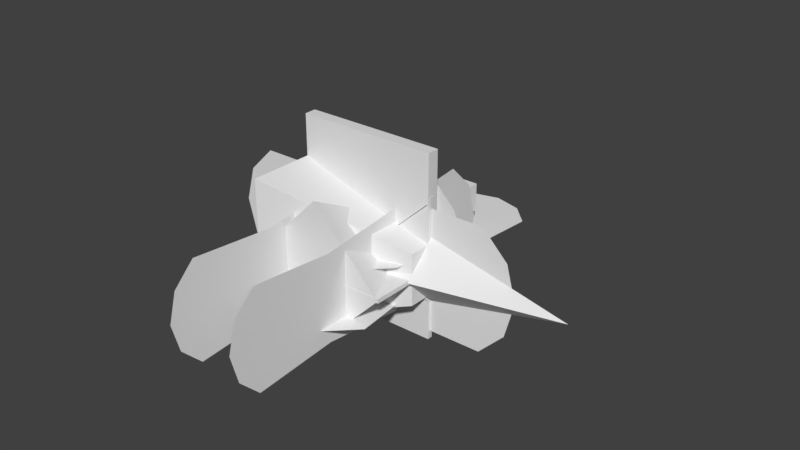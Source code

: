 # Source: rig.blend  (saved by Blender 2.83.18; exported with 4.5.12 LTS)
import bpy
from mathutils import Matrix  # noqa: F401  (used for matrix-valued properties, if any)

bpy.ops.wm.read_factory_settings(use_empty=True)
scene = bpy.context.scene
scene.name = 'Scene'

# ---- collections
col_mesh = bpy.data.collections.new('Mesh'); scene.collection.children.link(col_mesh)
col_rig = bpy.data.collections.new('Rig'); scene.collection.children.link(col_rig)
col_extras = bpy.data.collections.new('Extras'); scene.collection.children.link(col_extras)

# ---- world
world_world = bpy.data.worlds.new('World'); scene.world = world_world
world_world.color = (0.05088, 0.05088, 0.05088)
world_world.use_sun_shadow = False
world_world.sun_shadow_jitter_overblur = 0.0
world_world.cycles.sampling_method = 'MANUAL'

# ---- meshes
me_cylinder_031 = bpy.data.meshes.new('Cylinder.031')
me_cylinder_031.from_pydata([(1.761, -5.96e-08, -0.8908), (2.127, -2.98e-08, -0.5248), (2.261, -4.967e-09, -0.02482), (2.127, 0.0, 0.4752), (1.761, 5.96e-08, 0.8412), (-1.761, 5.96e-08, 0.8412), (-2.127, 0.0, 0.4752), (-2.261, -4.967e-09, -0.02482), (-2.127, -2.98e-08, -0.5248), (-1.761, -5.96e-08, -0.8908)], [], [(0, 9, 8, 7, 6, 5, 4, 3, 2, 1)])
me_cylinder_031.use_remesh_preserve_volume = False
me_cylinder_031.use_remesh_preserve_attributes = False
me_cylinder_031.use_mirror_x = True
me_cylinder_031.update()
me_cube_020 = bpy.data.meshes.new('Cube.020')
me_cube_020.from_pydata([(-0.2056, -0.2056, -0.2056), (-0.2056, -0.2056, 0.2056), (-0.2056, 2.031, -0.2056), (-0.2056, 2.031, 0.2056), (0.2056, -0.2056, -0.2056), (0.2056, -0.2056, 0.2056), (0.2056, 2.031, -0.2056), (0.2056, 2.031, 0.2056)], [], [(0, 1, 3, 2), (2, 3, 7, 6), (6, 7, 5, 4), (4, 5, 1, 0), (2, 6, 4, 0), (7, 3, 1, 5)])
me_cube_020.use_remesh_preserve_volume = False
me_cube_020.use_remesh_preserve_attributes = False
me_cube_020.use_mirror_vertex_groups = False
me_cube_020.update()
me_cube_019 = bpy.data.meshes.new('Cube.019')
me_cube_019.from_pydata([(-1.0, -0.06506, -0.4155), (-1.0, -0.06506, 1.585), (-1.0, 0.1036, -0.4155), (-1.0, 0.1036, 1.585), (1.0, -0.06506, -0.4155), (1.0, -0.06506, 1.585), (1.0, 0.1036, -0.4155), (1.0, 0.1036, 1.585)], [], [(0, 1, 3, 2), (2, 3, 7, 6), (6, 7, 5, 4), (4, 5, 1, 0), (2, 6, 4, 0), (7, 3, 1, 5)])
me_cube_019.use_remesh_preserve_volume = False
me_cube_019.use_remesh_preserve_attributes = False
me_cube_019.use_mirror_vertex_groups = False
me_cube_019.update()
me_cube_018 = bpy.data.meshes.new('Cube.018')
me_cube_018.from_pydata([(1.003, -0.03753, 1.003), (1.003, -0.03753, -1.003), (1.003, 0.03753, 1.003), (1.003, 0.03753, -1.003), (-1.003, -0.03753, 1.003), (-1.003, -0.03753, -1.003), (-1.003, 0.03753, 1.003), (-1.003, 0.03753, -1.003), (0.0, 0.04383, 0.957), (0.1347, 0.04383, 0.6876), (-0.1347, 0.04383, 0.6876)], [], [(0, 1, 3, 2), (2, 3, 7, 6), (6, 7, 5, 4), (4, 5, 1, 0), (2, 6, 4, 0), (7, 3, 1, 5), (8, 10, 9)])
me_cube_018.use_remesh_preserve_volume = False
me_cube_018.use_remesh_preserve_attributes = False
me_cube_018.use_mirror_vertex_groups = False
me_cube_018.update()
me_cube_003 = bpy.data.meshes.new('Cube.003')
me_cube_003.from_pydata([(1.003, 1.003, 0.03004), (1.003, -1.003, 0.03004), (1.003, 1.003, -0.03004), (1.003, -1.003, -0.03004), (-1.003, 1.003, 0.03004), (-1.003, -1.003, 0.03004), (-1.003, 1.003, -0.03004), (-1.003, -1.003, -0.03004)], [], [(0, 1, 3, 2), (2, 3, 7, 6), (6, 7, 5, 4), (4, 5, 1, 0), (2, 6, 4, 0), (7, 3, 1, 5)])
me_cube_003.use_remesh_preserve_volume = False
me_cube_003.use_remesh_preserve_attributes = False
me_cube_003.use_mirror_vertex_groups = False
me_cube_003.update()
me_circle_010 = bpy.data.meshes.new('Circle.010')
me_circle_010.from_pydata([(8.882e-16, -2.384e-07, -1.0), (-0.5, -1.788e-07, -0.866), (-0.866, -1.49e-07, -0.5), (-1.0, -1.391e-07, -9.537e-08), (-0.866, -1.192e-07, 0.5), (-0.5, -1.192e-07, 0.866), (-1.51e-07, -1.192e-07, 1.0), (0.5, -1.192e-07, 0.866), (0.866, -1.192e-07, 0.5), (1.0, -1.391e-07, 3.258e-07), (0.866, -1.49e-07, -0.5), (0.5, -1.788e-07, -0.866)], [], [(8, 9, 10, 11, 0, 1, 2, 3, 4, 5, 6, 7)])
me_circle_010.use_remesh_preserve_volume = False
me_circle_010.use_remesh_preserve_attributes = False
me_circle_010.use_mirror_vertex_groups = False
me_circle_010.update()
me_circle_009 = bpy.data.meshes.new('Circle.009')
me_circle_009.from_pydata([(-3.391e-10, -2.399e-07, -1.016), (-0.5079, -1.793e-07, -0.8797), (-0.8797, -1.49e-07, -0.5079), (-1.016, -1.389e-07, -9.721e-08), (-0.8797, -1.188e-07, 0.5079), (-0.5079, -1.188e-07, 0.8797), (-1.537e-07, -1.188e-07, 1.016), (0.5079, -1.188e-07, 0.8797), (0.8797, -1.188e-07, 0.5079), (1.016, -1.389e-07, 3.307e-07), (0.8797, -1.49e-07, -0.5079), (0.5079, -1.793e-07, -0.8797), (-0.2619, -2.115e-07, -0.9775), (-0.7156, -1.647e-07, -0.7156), (-0.9775, -1.439e-07, -0.2619), (-0.9775, -1.283e-07, 0.2619), (-0.7156, -1.179e-07, 0.7156), (-0.2619, -1.179e-07, 0.9775), (0.2619, -1.179e-07, 0.9775), (0.7156, -1.179e-07, 0.7156), (0.9775, -1.283e-07, 0.2619), (0.9775, -1.439e-07, -0.2619), (0.7156, -1.647e-07, -0.7156), (0.2619, -2.115e-07, -0.9775), (-1.537e-07, -1.188e-07, 1.438), (-0.2619, -1.179e-07, 1.078), (0.2619, -1.179e-07, 1.078)], [], [(8, 20, 9, 21, 10, 22, 11, 23, 0, 12, 1, 13, 2, 14, 3, 15, 4, 16, 5, 17, 6, 18, 7, 19), (24, 26, 25)])
me_circle_009.use_remesh_preserve_volume = False
me_circle_009.use_remesh_preserve_attributes = False
me_circle_009.use_mirror_vertex_groups = False
me_circle_009.update()
me_circle_008 = bpy.data.meshes.new('Circle.008')
me_circle_008.from_pydata([(-1.377e-09, 0.9964, 0.1878), (-0.5, 0.8625, 0.1878), (-0.866, 0.4964, 0.1878), (-1.0, -0.003553, 0.1878), (-0.866, -0.5036, 0.1878), (-0.5, -0.8696, 0.1878), (2.247e-08, -1.004, 0.1878), (0.5, -0.8696, 0.1878), (0.866, -0.5036, 0.1878), (1.0, -0.003553, 0.1878), (0.866, 0.4964, 0.1878), (0.5, 0.8625, 0.1878), (-0.09774, 0.8625, 0.1153), (0.09774, 0.8625, 0.1153), (-0.09774, 0.8625, -0.1075), (0.09774, 0.8625, -0.1075), (-0.1437, 0.8625, -0.1075), (0.1437, 0.8625, -0.1075), (2.385e-07, 0.8625, -0.27)], [], [(8, 9, 10, 11, 0, 1, 2, 3, 4, 5, 6, 7), (14, 12, 13, 15), (16, 14, 15, 17, 18)])
me_circle_008.use_remesh_preserve_volume = False
me_circle_008.use_remesh_preserve_attributes = False
me_circle_008.use_mirror_vertex_groups = False
me_circle_008.update()
me_circle_007 = bpy.data.meshes.new('Circle.007')
me_circle_007.from_pydata([(3.074e-07, 0.9964, 1.192e-07), (0.5, 0.8625, 5.96e-08), (0.866, 0.4964, 5.96e-08), (1.0, -0.003553, 1.49e-08), (0.866, -0.5036, -2.98e-08), (0.5, -0.8696, -5.96e-08), (2.835e-07, -1.004, -5.96e-08), (-0.5, -0.8696, -5.96e-08), (-0.866, -0.5036, -5.96e-08), (-1.0, -0.003553, 1.49e-08), (-0.866, 0.4964, 2.98e-08), (-0.5, 0.8625, 5.96e-08), (0.09774, 0.8625, 0.07252), (-0.09774, 0.8625, 0.07252), (0.09774, 0.8625, 0.2953), (-0.09774, 0.8625, 0.2953), (0.1437, 0.8625, 0.2953), (-0.1437, 0.8625, 0.2953), (2.743e-08, 0.8625, 0.4578)], [], [(8, 9, 10, 11, 0, 1, 2, 3, 4, 5, 6, 7), (14, 12, 13, 15), (16, 14, 15, 17, 18)])
me_circle_007.use_remesh_preserve_volume = False
me_circle_007.use_remesh_preserve_attributes = False
me_circle_007.use_mirror_vertex_groups = False
me_circle_007.update()
me_circle_006 = bpy.data.meshes.new('Circle.006')
me_circle_006.from_pydata([(3.553e-15, -1.0, 1.192e-07), (-0.5, -0.866, 5.96e-08), (-0.866, -0.5, 5.96e-08), (-1.0, -2.626e-07, 1.159e-08), (-0.866, 0.5, -2.98e-08), (-0.5, 0.866, -5.96e-08), (-1.51e-07, 1.0, -5.96e-08), (0.5, 0.866, -5.96e-08), (0.866, 0.5, -5.96e-08), (1.0, 1.586e-07, 1.159e-08), (0.866, -0.5, 2.98e-08), (0.5, -0.866, 5.96e-08)], [], [(8, 9, 10, 11, 0, 1, 2, 3, 4, 5, 6, 7)])
me_circle_006.use_remesh_preserve_volume = False
me_circle_006.use_remesh_preserve_attributes = False
me_circle_006.use_mirror_vertex_groups = False
me_circle_006.update()
me_circle_005 = bpy.data.meshes.new('Circle.005')
me_circle_005.from_pydata([(1.761e-16, -4.726e-08, -0.1982), (-0.09912, -3.545e-08, -0.1717), (-0.1717, -2.954e-08, -0.09912), (-0.1982, -2.757e-08, -1.89e-08), (-0.1717, -2.363e-08, 0.09912), (-0.09912, -2.363e-08, 0.1717), (-2.993e-08, -2.363e-08, 0.1982), (0.09912, -2.363e-08, 0.1717), (0.1717, -2.363e-08, 0.09912), (0.1982, -2.757e-08, 6.459e-08), (0.1717, -2.954e-08, -0.09912), (0.09912, -3.545e-08, -0.1717), (-1.74e-08, 0.7683, -0.8932), (-0.4466, 0.7683, -0.7735), (-0.7735, 0.7683, -0.4466), (-0.7735, 0.7683, 0.4466), (-0.4466, 0.7683, 0.7735), (-1.523e-07, 0.7683, 0.8932), (0.4466, 0.7683, 0.7735), (0.7735, 0.7683, 0.4466), (0.7735, 0.7683, -0.4466), (0.4466, 0.7683, -0.7735), (-0.8932, 0.7683, -8.941e-08), (0.8932, 0.7683, 2.906e-07)], [(3, 22), (9, 23)], [(8, 9, 10, 11, 0, 1, 2, 3, 4, 5, 6, 7), (16, 17, 18, 19, 23, 20, 21, 12, 13, 14, 22, 15)])
me_circle_005.use_remesh_preserve_volume = False
me_circle_005.use_remesh_preserve_attributes = False
me_circle_005.use_mirror_vertex_groups = False
me_circle_005.update()
me_cylinder_030 = bpy.data.meshes.new('Cylinder.030')
me_cylinder_030.from_pydata([(0.7077, 2.475, -0.394), (0.4096, 2.774, -0.394), (0.002432, 2.883, -0.394), (-0.4048, 2.774, -0.394), (-0.7029, 2.475, -0.394), (-0.8636, -1.093, -0.394), (-0.4976, -1.459, -0.394), (0.002432, -1.593, -0.394), (0.5024, -1.459, -0.394), (0.8685, -1.093, -0.394), (-0.6066, 1.288, -0.394), (0.6115, 1.288, -0.394)], [], [(11, 9, 8, 7, 6, 5, 10), (0, 11, 10, 4, 3, 2, 1)])
me_cylinder_030.use_remesh_preserve_volume = False
me_cylinder_030.use_remesh_preserve_attributes = False
me_cylinder_030.use_mirror_vertex_groups = False
me_cylinder_030.update()
me_cylinder_029 = bpy.data.meshes.new('Cylinder.029')
me_cylinder_029.from_pydata([(-0.4929, -2.475, -0.7301), (-0.4929, -2.774, -0.432), (-0.4929, -2.883, -0.02482), (-0.4929, -2.774, 0.3824), (-0.4929, -2.475, 0.6805), (-0.4929, 1.093, 0.8412), (-0.4929, 1.459, 0.4752), (-0.4929, 1.593, -0.02482), (-0.4929, 1.459, -0.5248), (-0.4929, 1.093, -0.8908), (-0.4929, -1.288, 0.5842), (-0.4929, -1.288, -0.6339)], [], [(11, 9, 8, 7, 6, 5, 10), (0, 11, 10, 4, 3, 2, 1)])
me_cylinder_029.use_remesh_preserve_volume = False
me_cylinder_029.use_remesh_preserve_attributes = False
me_cylinder_029.use_mirror_vertex_groups = False
me_cylinder_029.update()
me_cylinder_026 = bpy.data.meshes.new('Cylinder.026')
me_cylinder_026.from_pydata([(0.4929, -2.475, -0.7301), (0.4929, -2.774, -0.432), (0.4929, -2.883, -0.02482), (0.4929, -2.774, 0.3824), (0.4929, -2.475, 0.6805), (0.4929, 1.093, 0.8412), (0.4929, 1.459, 0.4752), (0.4929, 1.593, -0.02482), (0.4929, 1.459, -0.5248), (0.4929, 1.093, -0.8908), (0.4929, -1.288, 0.5842), (0.4929, -1.288, -0.6339)], [], [(11, 9, 8, 7, 6, 5, 10), (0, 11, 10, 4, 3, 2, 1)])
me_cylinder_026.use_remesh_preserve_volume = False
me_cylinder_026.use_remesh_preserve_attributes = False
me_cylinder_026.use_mirror_vertex_groups = False
me_cylinder_026.update()
me_cube_017 = bpy.data.meshes.new('Cube.017')
me_cube_017.from_pydata([(0.0, 1.0, 1.573), (-0.3827, 0.9239, 1.573), (-0.7071, 0.7071, 1.573), (-0.9239, 0.3827, 1.573), (-1.0, -4.371e-08, 1.573), (-0.9239, -0.3827, 1.573), (-0.7071, -0.7071, 1.573), (-0.3827, -0.9239, 1.573), (-1.51e-07, -1.0, 1.573), (0.3827, -0.9239, 1.573), (0.7071, -0.7071, 1.573), (0.9239, -0.3827, 1.573), (1.0, 1.192e-08, 1.573), (0.9239, 0.3827, 1.573), (0.7071, 0.7071, 1.573), (0.3827, 0.9239, 1.573)], [(1, 0), (2, 1), (3, 2), (4, 3), (5, 4), (6, 5), (7, 6), (8, 7), (9, 8), (10, 9), (11, 10), (12, 11), (13, 12), (14, 13), (15, 14), (0, 15)], [])
_uv = me_cube_017.uv_layers.new(name='UVMap')
_uv.uv.foreach_set('vector', [])
me_cube_017.use_remesh_preserve_volume = False
me_cube_017.use_remesh_preserve_attributes = False
me_cube_017.use_mirror_vertex_groups = False
me_cube_017.update()
me_cube_016 = bpy.data.meshes.new('Cube.016')
me_cube_016.from_pydata([(0.0, 1.573, -1.0), (-0.3827, 1.573, -0.9239), (-0.7071, 1.573, -0.7071), (-0.9239, 1.573, -0.3827), (-1.0, 1.573, -2.506e-08), (-0.9239, 1.573, 0.3827), (-0.7071, 1.573, 0.7071), (-0.3827, 1.573, 0.9239), (-1.51e-07, 1.573, 1.0), (0.3827, 1.573, 0.9239), (0.7071, 1.573, 0.7071), (0.9239, 1.573, 0.3827), (1.0, 1.573, -8.069e-08), (0.9239, 1.573, -0.3827), (0.7071, 1.573, -0.7071), (0.3827, 1.573, -0.9239)], [(1, 0), (2, 1), (3, 2), (4, 3), (5, 4), (6, 5), (7, 6), (8, 7), (9, 8), (10, 9), (11, 10), (12, 11), (13, 12), (14, 13), (15, 14), (0, 15)], [])
_uv = me_cube_016.uv_layers.new(name='UVMap')
_uv.uv.foreach_set('vector', [])
me_cube_016.use_remesh_preserve_volume = False
me_cube_016.use_remesh_preserve_attributes = False
me_cube_016.use_mirror_vertex_groups = False
me_cube_016.update()
me_cylinder_025 = bpy.data.meshes.new('Cylinder.025')
me_cylinder_025.from_pydata([(2.854e-17, -0.06427, -0.06427), (0.0, 2.029, -0.06427), (0.05566, -0.06427, -0.03213), (0.05566, 2.029, -0.03213), (0.05566, -0.06427, 0.03213), (0.05566, 2.029, 0.03213), (-5.618e-09, -0.06427, 0.06427), (-5.618e-09, 2.029, 0.06427), (-0.05566, -0.06427, 0.03213), (-0.05566, 2.029, 0.03213), (-0.05566, -0.06427, -0.03213), (-0.05566, 2.029, -0.03213)], [], [(0, 1, 3, 2), (2, 3, 5, 4), (4, 5, 7, 6), (6, 7, 9, 8), (3, 1, 11, 9, 7, 5), (8, 9, 11, 10), (10, 11, 1, 0), (0, 2, 4, 6, 8, 10)])
me_cylinder_025.use_remesh_preserve_volume = False
me_cylinder_025.use_remesh_preserve_attributes = False
me_cylinder_025.use_mirror_vertex_groups = False
me_cylinder_025.update()
me_cube_015 = bpy.data.meshes.new('Cube.015')
me_cube_015.from_pydata([(2.835, 0.4381, 0.006751), (2.668, 0.4047, 0.006751), (2.526, 0.3098, 0.006751), (2.431, 0.1676, 0.006751), (2.397, 1.976e-07, 0.006751), (2.431, -0.1676, 0.006751), (2.526, -0.3098, 0.006751), (2.668, -0.4047, 0.006751), (2.835, -0.4381, 0.006751), (3.003, -0.4047, 0.006751), (3.145, -0.3098, 0.006751), (3.24, -0.1676, 0.006751), (3.273, 2.22e-07, 0.006751), (3.24, 0.1676, 0.006751), (3.145, 0.3098, 0.006751), (3.003, 0.4047, 0.006751), (2.363, 1.976e-07, 0.006751), (-0.005453, 1.976e-07, 0.006751)], [(1, 0), (2, 1), (3, 2), (4, 3), (5, 4), (6, 5), (7, 6), (8, 7), (9, 8), (10, 9), (11, 10), (12, 11), (13, 12), (14, 13), (15, 14), (0, 15), (16, 17)], [])
_uv = me_cube_015.uv_layers.new(name='UVMap')
_uv.uv.foreach_set('vector', [])
me_cube_015.use_remesh_preserve_volume = False
me_cube_015.use_remesh_preserve_attributes = False
me_cube_015.use_mirror_vertex_groups = False
me_cube_015.update()
me_cone_001 = bpy.data.meshes.new('Cone.001')
me_cone_001.from_pydata([(4.441e-16, -1.0, -1.0), (-2.22e-16, 1.0, 0.0), (1.0, -1.0, 1.192e-07), (-8.742e-08, -1.0, 1.0), (-1.0, -1.0, 0.0)], [], [(0, 1, 2), (2, 1, 3), (3, 1, 4), (4, 1, 0), (0, 2, 3, 4)])
me_cone_001.use_remesh_preserve_volume = False
me_cone_001.use_remesh_preserve_attributes = False
me_cone_001.use_mirror_vertex_groups = False
me_cone_001.update()
me_cube_013 = bpy.data.meshes.new('Cube.013')
me_cube_013.from_pydata([(-1.0, -1.0, -1.0), (-1.0, -1.0, 1.0), (-1.0, 1.0, -1.0), (-1.0, 1.0, 1.0), (1.0, -0.3613, -0.3613), (1.0, -0.3613, 0.3613), (1.0, 0.3613, -0.3613), (1.0, 0.3613, 0.3613)], [], [(0, 1, 3, 2), (2, 3, 7, 6), (6, 7, 5, 4), (4, 5, 1, 0), (2, 6, 4, 0), (7, 3, 1, 5)])
me_cube_013.use_remesh_preserve_volume = False
me_cube_013.use_remesh_preserve_attributes = False
me_cube_013.use_mirror_vertex_groups = False
me_cube_013.update()
me_circle_003 = bpy.data.meshes.new('Circle.003')
me_circle_003.from_pydata([(-1.141e-07, -1.424e-07, 0.9496), (-0.1013, -1.304e-07, 0.9767), (-0.1754, -1.243e-07, 1.051), (-0.2026, -1.223e-07, 1.152), (-0.1754, -1.183e-07, 1.253), (-0.1013, -1.183e-07, 1.328), (-1.447e-07, -1.183e-07, 1.355), (0.1013, -1.183e-07, 1.328), (0.1754, -1.183e-07, 1.253), (0.2026, -1.223e-07, 1.152), (0.1754, -1.243e-07, 1.051), (0.1013, -1.304e-07, 0.9767), (-0.05223, -1.368e-07, 0.9572), (-0.1427, -1.274e-07, 1.009), (-0.1949, -1.233e-07, 1.1), (-0.1949, -1.202e-07, 1.204), (-0.1427, -1.181e-07, 1.295), (-0.05223, -1.181e-07, 1.347), (0.05223, -1.181e-07, 1.347), (0.1427, -1.181e-07, 1.295), (0.1949, -1.202e-07, 1.204), (0.1949, -1.233e-07, 1.1), (0.1427, -1.274e-07, 1.009), (0.05223, -1.368e-07, 0.9572), (-1.447e-07, -1.183e-07, 0.003233), (-0.05223, -1.181e-07, 0.8673), (0.05223, -1.181e-07, 0.8673)], [], [(8, 20, 9, 21, 10, 22, 11, 23, 0, 12, 1, 13, 2, 14, 3, 15, 4, 16, 5, 17, 6, 18, 7, 19), (24, 26, 25)])
me_circle_003.use_remesh_preserve_volume = False
me_circle_003.use_remesh_preserve_attributes = False
me_circle_003.use_mirror_vertex_groups = False
me_circle_003.update()
me_sphere_002 = bpy.data.meshes.new('Sphere.002')
me_sphere_002.from_pydata([(0.0, 0.7071, 0.7071), (0.0, 0.9239, 0.3827), (0.0, 0.9239, -0.3827), (0.0, 0.3827, -0.9239), (0.3827, 0.9239, -4.371e-08), (0.7071, 0.7071, -4.371e-08), (0.9239, 0.3827, -4.371e-08), (1.0, 1.149e-08, -4.371e-08), (0.9239, -0.3827, -4.371e-08), (0.7071, -0.7071, -4.371e-08), (0.3827, -0.9239, -4.371e-08), (-7.268e-08, -0.3827, 0.9239), (-2.664e-07, -0.7071, 0.7071), (-2.962e-07, -0.9239, 0.3827), (-3.26e-07, -1.0, -4.371e-08), (-2.962e-07, -0.9239, -0.3827), (-2.664e-07, -0.7071, -0.7071), (-1.621e-07, -0.3827, -0.9239), (-0.3827, -0.9239, -4.371e-08), (-0.7071, -0.7071, -4.371e-08), (-0.9239, -0.3827, -4.371e-08), (-1.0, 6.075e-07, -4.371e-08), (-0.9239, 0.3827, -4.371e-08), (-0.7071, 0.7071, -4.371e-08), (-0.3827, 0.9239, -4.371e-08), (-6.75e-14, 5.063e-14, 1.0), (1.061e-07, 0.3827, 0.9239), (6.575e-07, 1.0, -4.371e-08), (4.34e-07, 0.7071, -0.7071), (0.0, 1.51e-07, -1.0)], [(0, 1), (4, 5), (6, 5), (7, 6), (7, 8), (8, 9), (10, 9), (11, 12), (12, 13), (13, 14), (14, 15), (15, 16), (16, 17), (14, 10), (14, 18), (19, 18), (20, 19), (20, 21), (21, 22), (23, 22), (24, 23), (25, 26), (24, 27), (26, 0), (1, 27), (27, 2), (2, 28), (28, 3), (3, 29), (4, 27), (25, 11), (17, 29)], [])
_uv = me_sphere_002.uv_layers.new(name='UVMap')
_uv.uv.foreach_set('vector', [])
me_sphere_002.use_remesh_fix_poles = True
me_sphere_002.use_remesh_preserve_attributes = False
me_sphere_002.use_mirror_vertex_groups = False
me_sphere_002.update()
me_cube_005 = bpy.data.meshes.new('Cube.005')
me_cube_005.from_pydata([(-1.0, -0.1046, 0.9265), (-0.9239, -0.1046, 1.309), (-0.7071, -0.1046, 1.634), (-0.3827, -0.1046, 1.85), (-1.51e-07, -0.1046, 1.926), (0.3827, -0.1046, 1.85), (0.7071, -0.1046, 1.634), (0.9239, -0.1046, 1.309), (1.0, -0.1046, 0.9265), (-1.0, 0.1003, 0.9265), (-0.9239, 0.1003, 1.309), (-0.7071, 0.1003, 1.634), (-0.3827, 0.1003, 1.85), (-1.51e-07, 0.1003, 1.926), (0.3827, 0.1003, 1.85), (0.7071, 0.1003, 1.634), (0.9239, 0.1003, 1.309), (1.0, 0.1003, 0.9265), (0.0, -0.1046, -0.003246), (0.0, 0.1003, -0.003246)], [(1, 0), (2, 1), (3, 2), (4, 3), (5, 4), (6, 5), (7, 6), (8, 7), (10, 9), (11, 10), (12, 11), (13, 12), (14, 13), (15, 14), (16, 15), (17, 16)], [(0, 9, 19, 18), (17, 8, 18, 19)])
_uv = me_cube_005.uv_layers.new(name='UVMap')
_uv.uv.foreach_set('vector', [0.0, 0.0, 0.0, 0.0, 0.0, 0.0, 0.0, 0.0, 0.0, 0.0, 0.0, 0.0, 0.0, 0.0, 0.0, 0.0])
me_cube_005.use_remesh_preserve_volume = False
me_cube_005.use_remesh_preserve_attributes = False
me_cube_005.use_mirror_vertex_groups = False
me_cube_005.update()
me_rig_shape_bone_x = bpy.data.meshes.new('rig.shape.bone.x')
me_rig_shape_bone_x.from_pydata([(-1.0, -8.663e-17, -2.091e-16), (2.992, 1.73e-16, 4.176e-16), (0.0, 0.0, -0.6747), (0.0, 0.6747, 0.0), (0.0, -0.6747, 0.0), (0.0, 0.0, 0.6747)], [], [(2, 3, 1), (4, 5, 0), (2, 1, 4), (3, 0, 5), (1, 3, 5), (0, 2, 4), (1, 5, 4), (0, 3, 2)])
_uv = me_rig_shape_bone_x.uv_layers.new(name='UVMap')
_uv.uv.foreach_set('vector', [0.375, 0.375, 0.625, 0.375, 0.375, 0.5, 0.375, 0.875, 0.625, 0.875, 0.375, 1.0, 0.25, 0.5, 0.375, 0.75, 0.25, 0.75, 0.75, 0.5, 0.875, 0.75, 0.75, 0.75, 0.625, 0.5, 0.75, 0.5, 0.75, 0.75, 0.125, 0.5, 0.25, 0.5, 0.25, 0.75, 0.625, 0.75, 0.625, 0.875, 0.375, 0.875, 0.625, 0.25, 0.625, 0.375, 0.375, 0.375])
me_rig_shape_bone_x.use_remesh_fix_poles = True
me_rig_shape_bone_x.use_remesh_preserve_attributes = False
me_rig_shape_bone_x.use_mirror_vertex_groups = False
me_rig_shape_bone_x.update()

# ---- objects
ob_rig_shape_aim = bpy.data.objects.new('rig.shape.aim', me_cylinder_031)
ob_rig_shape_attatch = bpy.data.objects.new('rig.shape.attatch', me_cube_020)
ob_rig_shape_base = bpy.data.objects.new('rig.shape.base', me_cube_019)
ob_rig_shape_board = bpy.data.objects.new('rig.shape.board', me_cube_018)
ob_rig_shape_board_z = bpy.data.objects.new('rig.shape.board_z', me_cube_003)
ob_rig_shape_circle = bpy.data.objects.new('rig.shape.circle', me_circle_010)
ob_rig_shape_circle_dir = bpy.data.objects.new('rig.shape.circle.dir', me_circle_009)
ob_rig_shape_circle_z_down = bpy.data.objects.new('rig.shape.circle.z.down', me_circle_008)
ob_rig_shape_circle_z_up = bpy.data.objects.new('rig.shape.circle.z.up', me_circle_007)
ob_rig_shape_circle_z = bpy.data.objects.new('rig.shape.circle_z', me_circle_006)
ob_rig_shape_clav = bpy.data.objects.new('rig.shape.clav', me_circle_005)
ob_rig_shape_cube = bpy.data.objects.new('rig.shape.cube', None)
ob_rig_shape_foot = bpy.data.objects.new('rig.shape.foot', me_cylinder_030)
ob_rig_shape_foot_l = bpy.data.objects.new('rig.shape.foot.l', me_cylinder_029)
ob_rig_shape_foot_r = bpy.data.objects.new('rig.shape.foot.r', me_cylinder_026)
ob_rig_shape_head = bpy.data.objects.new('rig.shape.head', me_cube_017)
ob_rig_shape_head_y = bpy.data.objects.new('rig.shape.head_y', me_cube_016)
ob_rig_shape_neck = bpy.data.objects.new('rig.shape.neck', me_cylinder_025)
ob_rig_shape_neck_base = bpy.data.objects.new('rig.shape.neck.base', me_cube_015)
ob_rig_shape_pole = bpy.data.objects.new('rig.shape.pole', me_cone_001)
ob_rig_shape_trapezoid = bpy.data.objects.new('rig.shape.trapezoid', me_cube_013)
ob_rig_shape_finger = bpy.data.objects.new('rig.shape.finger', me_circle_003)
ob_rig_shape_ploc = bpy.data.objects.new('rig.shape.ploc', me_sphere_002)
ob_rig_shape_finger_jnt = bpy.data.objects.new('rig.shape.finger.jnt', me_cube_005)
ob_rig_shape_bone_x = bpy.data.objects.new('rig.shape.bone.x', me_rig_shape_bone_x)

# ---- transforms, parenting, visibility, modifiers, constraints
ob_rig_shape_aim.location = (0.0, 0.0, 0.0)
ob_rig_shape_aim.lineart.crease_threshold = 0.0
ob_rig_shape_aim.use_mesh_mirror_x = True
ob_rig_shape_attatch.location = (0.0, 0.0, 0.0)
ob_rig_shape_attatch.lineart.crease_threshold = 0.0
ob_rig_shape_base.location = (0.0, 0.0, 0.0)
ob_rig_shape_base.lineart.crease_threshold = 0.0
ob_rig_shape_board.location = (0.0, 0.0, 0.0)
ob_rig_shape_board.lineart.crease_threshold = 0.0
ob_rig_shape_board_z.location = (0.0, 0.0, 0.0)
ob_rig_shape_board_z.lineart.crease_threshold = 0.0
ob_rig_shape_circle.location = (0.0, 0.0, 0.0)
ob_rig_shape_circle.lineart.crease_threshold = 0.0
ob_rig_shape_circle_dir.location = (0.0, 0.0, 0.0)
ob_rig_shape_circle_dir.lineart.crease_threshold = 0.0
ob_rig_shape_circle_z_down.location = (0.0, 0.0, 0.0)
ob_rig_shape_circle_z_down.lineart.crease_threshold = 0.0
ob_rig_shape_circle_z_up.location = (0.0, 0.0, 0.0)
ob_rig_shape_circle_z_up.lineart.crease_threshold = 0.0
ob_rig_shape_circle_z.location = (0.0, 0.0, 0.0)
ob_rig_shape_circle_z.lineart.crease_threshold = 0.0
ob_rig_shape_clav.location = (0.0, 0.0, 0.0)
ob_rig_shape_clav.lineart.crease_threshold = 0.0
ob_rig_shape_cube.location = (0.0, 0.0, 0.0)
ob_rig_shape_cube.empty_display_type = 'CUBE'
ob_rig_shape_cube.empty_image_offset = (0.0, 0.0)
ob_rig_shape_cube.lineart.crease_threshold = 0.0
ob_rig_shape_foot.location = (0.0, 0.0, 0.0)
ob_rig_shape_foot.lineart.crease_threshold = 0.0
ob_rig_shape_foot_l.location = (0.0, 0.0, 0.0)
ob_rig_shape_foot_l.lineart.crease_threshold = 0.0
ob_rig_shape_foot_r.location = (0.0, 0.0, 0.0)
ob_rig_shape_foot_r.lineart.crease_threshold = 0.0
ob_rig_shape_head.location = (0.0, 0.0, 0.0)
ob_rig_shape_head.lineart.crease_threshold = 0.0
ob_rig_shape_head_y.location = (0.0, 0.0, 0.0)
ob_rig_shape_head_y.lineart.crease_threshold = 0.0
ob_rig_shape_neck.location = (0.0, 0.0, 0.0)
ob_rig_shape_neck.lineart.crease_threshold = 0.0
ob_rig_shape_neck_base.location = (0.0, 0.0, 0.0)
ob_rig_shape_neck_base.lineart.crease_threshold = 0.0
ob_rig_shape_pole.location = (0.0, 0.0, 0.0)
ob_rig_shape_pole.lineart.crease_threshold = 0.0
ob_rig_shape_trapezoid.location = (0.0, 0.0, 0.0)
ob_rig_shape_trapezoid.lineart.crease_threshold = 0.0
ob_rig_shape_finger.location = (0.0002556, -0.0003623, 0.005762)
ob_rig_shape_finger.lineart.crease_threshold = 0.0
ob_rig_shape_ploc.location = (0.0, 0.0, 0.0)
ob_rig_shape_ploc.lineart.crease_threshold = 0.0
ob_rig_shape_finger_jnt.location = (0.0, 0.0, 0.0)
ob_rig_shape_finger_jnt.lineart.crease_threshold = 0.0
ob_rig_shape_bone_x.location = (0.0, 0.0, 0.0)
ob_rig_shape_bone_x.lineart.crease_threshold = 0.0

# ---- collection membership
scene.collection.objects.link(ob_rig_shape_aim)
scene.collection.objects.link(ob_rig_shape_attatch)
scene.collection.objects.link(ob_rig_shape_base)
scene.collection.objects.link(ob_rig_shape_board)
scene.collection.objects.link(ob_rig_shape_board_z)
scene.collection.objects.link(ob_rig_shape_circle)
scene.collection.objects.link(ob_rig_shape_circle_dir)
scene.collection.objects.link(ob_rig_shape_circle_z_down)
scene.collection.objects.link(ob_rig_shape_circle_z_up)
scene.collection.objects.link(ob_rig_shape_circle_z)
scene.collection.objects.link(ob_rig_shape_clav)
scene.collection.objects.link(ob_rig_shape_cube)
scene.collection.objects.link(ob_rig_shape_foot)
scene.collection.objects.link(ob_rig_shape_foot_l)
scene.collection.objects.link(ob_rig_shape_foot_r)
scene.collection.objects.link(ob_rig_shape_head)
scene.collection.objects.link(ob_rig_shape_head_y)
scene.collection.objects.link(ob_rig_shape_neck)
scene.collection.objects.link(ob_rig_shape_neck_base)
scene.collection.objects.link(ob_rig_shape_pole)
scene.collection.objects.link(ob_rig_shape_trapezoid)
scene.collection.objects.link(ob_rig_shape_finger)
scene.collection.objects.link(ob_rig_shape_ploc)
scene.collection.objects.link(ob_rig_shape_finger_jnt)
scene.collection.objects.link(ob_rig_shape_bone_x)

# ---- scene / render settings (as saved in the file)
scene.frame_start = 1; scene.frame_end = 250; scene.frame_set(1)
scene.render.engine = 'CYCLES'
scene.render.resolution_percentage = 50
scene.render.dither_intensity = 0.0
scene.cycles.use_denoising = False
scene.cycles.samples = 128
scene.cycles.sampling_pattern = 'TABULATED_SOBOL'
scene.cycles.use_adaptive_sampling = False
scene.cycles.use_light_tree = False
scene.cycles.blur_glossy = 0.0
scene.cycles.sample_clamp_indirect = 0.0
scene.view_settings.view_transform = 'Standard'
scene.unit_settings.scale_length = 0.01
bpy.context.view_layer.update()

# ---- added for rendering (the .blend has no active camera and no usable light): camera, sun
cam_auto = bpy.data.cameras.new('AutoCamera')
cam_auto.lens = 50.0
cam_auto.sensor_width = 36.0
cam_auto.clip_end = 1000.0
ob_auto_camera = bpy.data.objects.new('AutoCamera', cam_auto)
scene.collection.objects.link(ob_auto_camera)
ob_auto_camera.location = (8.38556, -9.45543, 6.75894)
ob_auto_camera.rotation_euler = (1.09748, -7.21219e-08, 0.694738)
scene.camera = ob_auto_camera
light_auto_sun = bpy.data.lights.new('AutoSun', 'SUN')
light_auto_sun.energy = 3.0
light_auto_sun.angle = 0.0523599
ob_auto_sun = bpy.data.objects.new('AutoSun', light_auto_sun)
scene.collection.objects.link(ob_auto_sun)
ob_auto_sun.rotation_euler = (0.872665, 0.174533, 0.523599)
bpy.context.view_layer.update()
